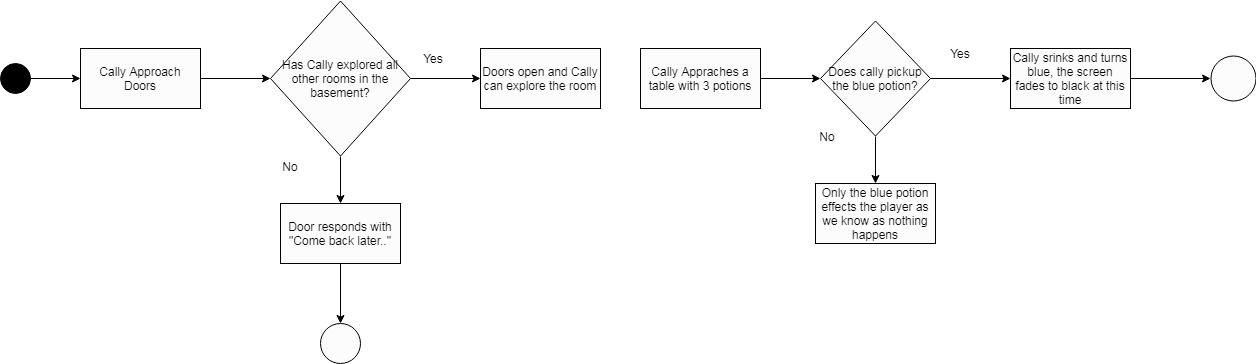

The diagram above was exported from draw.io. Its source (the exported page's mxGraphModel, read from the mxfile embedded in the PNG):
<mxGraphModel dx="1901" dy="575" grid="1" gridSize="10" guides="1" tooltips="1" connect="1" arrows="1" fold="1" page="1" pageScale="1" pageWidth="827" pageHeight="1169" math="0" shadow="0">
  <root>
    <mxCell id="0" />
    <mxCell id="1" parent="0" />
    <mxCell id="f4U5AkAMq0rarsolFY4Q-6" style="edgeStyle=orthogonalEdgeStyle;rounded=0;orthogonalLoop=1;jettySize=auto;html=1;exitX=1;exitY=0.5;exitDx=0;exitDy=0;entryX=0;entryY=0.5;entryDx=0;entryDy=0;" edge="1" parent="1" source="f4U5AkAMq0rarsolFY4Q-1" target="f4U5AkAMq0rarsolFY4Q-4">
      <mxGeometry relative="1" as="geometry" />
    </mxCell>
    <mxCell id="f4U5AkAMq0rarsolFY4Q-1" value="" style="ellipse;whiteSpace=wrap;html=1;aspect=fixed;fillColor=#000000;" vertex="1" parent="1">
      <mxGeometry x="-20" y="140" width="30" height="30" as="geometry" />
    </mxCell>
    <mxCell id="f4U5AkAMq0rarsolFY4Q-7" style="edgeStyle=orthogonalEdgeStyle;rounded=0;orthogonalLoop=1;jettySize=auto;html=1;exitX=1;exitY=0.5;exitDx=0;exitDy=0;" edge="1" parent="1" source="f4U5AkAMq0rarsolFY4Q-4" target="f4U5AkAMq0rarsolFY4Q-5">
      <mxGeometry relative="1" as="geometry" />
    </mxCell>
    <mxCell id="f4U5AkAMq0rarsolFY4Q-4" value="Cally Approach Doors" style="rounded=0;whiteSpace=wrap;html=1;fillColor=#FCFCFC;" vertex="1" parent="1">
      <mxGeometry x="60" y="125" width="120" height="60" as="geometry" />
    </mxCell>
    <mxCell id="f4U5AkAMq0rarsolFY4Q-10" style="edgeStyle=orthogonalEdgeStyle;rounded=0;orthogonalLoop=1;jettySize=auto;html=1;exitX=0.5;exitY=1;exitDx=0;exitDy=0;entryX=0.5;entryY=0;entryDx=0;entryDy=0;" edge="1" parent="1" source="f4U5AkAMq0rarsolFY4Q-5" target="f4U5AkAMq0rarsolFY4Q-9">
      <mxGeometry relative="1" as="geometry" />
    </mxCell>
    <mxCell id="f4U5AkAMq0rarsolFY4Q-15" style="edgeStyle=orthogonalEdgeStyle;rounded=0;orthogonalLoop=1;jettySize=auto;html=1;exitX=1;exitY=0.5;exitDx=0;exitDy=0;entryX=0;entryY=0.5;entryDx=0;entryDy=0;" edge="1" parent="1" source="f4U5AkAMq0rarsolFY4Q-5" target="f4U5AkAMq0rarsolFY4Q-14">
      <mxGeometry relative="1" as="geometry" />
    </mxCell>
    <mxCell id="f4U5AkAMq0rarsolFY4Q-5" value="Has Cally explored all other rooms in the basement?" style="rhombus;whiteSpace=wrap;html=1;fillColor=#FCFCFC;" vertex="1" parent="1">
      <mxGeometry x="250" y="77.5" width="140" height="155" as="geometry" />
    </mxCell>
    <mxCell id="f4U5AkAMq0rarsolFY4Q-8" value="No" style="text;html=1;strokeColor=none;fillColor=none;align=center;verticalAlign=middle;whiteSpace=wrap;rounded=0;" vertex="1" parent="1">
      <mxGeometry x="250" y="233" width="40" height="20" as="geometry" />
    </mxCell>
    <mxCell id="f4U5AkAMq0rarsolFY4Q-12" style="edgeStyle=orthogonalEdgeStyle;rounded=0;orthogonalLoop=1;jettySize=auto;html=1;exitX=0.5;exitY=1;exitDx=0;exitDy=0;entryX=0.5;entryY=0;entryDx=0;entryDy=0;" edge="1" parent="1" source="f4U5AkAMq0rarsolFY4Q-9" target="f4U5AkAMq0rarsolFY4Q-11">
      <mxGeometry relative="1" as="geometry" />
    </mxCell>
    <mxCell id="f4U5AkAMq0rarsolFY4Q-9" value="Door responds with &quot;Come back later..&quot;" style="rounded=0;whiteSpace=wrap;html=1;fillColor=#FCFCFC;" vertex="1" parent="1">
      <mxGeometry x="260" y="280" width="120" height="60" as="geometry" />
    </mxCell>
    <mxCell id="f4U5AkAMq0rarsolFY4Q-11" value="" style="ellipse;whiteSpace=wrap;html=1;aspect=fixed;fillColor=#FCFCFC;" vertex="1" parent="1">
      <mxGeometry x="300" y="400" width="40" height="40" as="geometry" />
    </mxCell>
    <mxCell id="f4U5AkAMq0rarsolFY4Q-13" value="Yes&lt;br&gt;" style="text;html=1;strokeColor=none;fillColor=none;align=center;verticalAlign=middle;whiteSpace=wrap;rounded=0;" vertex="1" parent="1">
      <mxGeometry x="393" y="125" width="40" height="20" as="geometry" />
    </mxCell>
    <mxCell id="f4U5AkAMq0rarsolFY4Q-14" value="Doors open and Cally can explore the room" style="rounded=0;whiteSpace=wrap;html=1;fillColor=#FCFCFC;" vertex="1" parent="1">
      <mxGeometry x="460" y="125" width="120" height="60" as="geometry" />
    </mxCell>
    <mxCell id="f4U5AkAMq0rarsolFY4Q-18" style="edgeStyle=orthogonalEdgeStyle;rounded=0;orthogonalLoop=1;jettySize=auto;html=1;exitX=1;exitY=0.5;exitDx=0;exitDy=0;entryX=0;entryY=0.5;entryDx=0;entryDy=0;" edge="1" parent="1" source="f4U5AkAMq0rarsolFY4Q-16" target="f4U5AkAMq0rarsolFY4Q-17">
      <mxGeometry relative="1" as="geometry" />
    </mxCell>
    <mxCell id="f4U5AkAMq0rarsolFY4Q-16" value="Cally Appraches a table with 3 potions" style="rounded=0;whiteSpace=wrap;html=1;fillColor=#FCFCFC;" vertex="1" parent="1">
      <mxGeometry x="620" y="125" width="120" height="60" as="geometry" />
    </mxCell>
    <mxCell id="f4U5AkAMq0rarsolFY4Q-22" style="edgeStyle=orthogonalEdgeStyle;rounded=0;orthogonalLoop=1;jettySize=auto;html=1;exitX=0.5;exitY=1;exitDx=0;exitDy=0;" edge="1" parent="1" source="f4U5AkAMq0rarsolFY4Q-17" target="f4U5AkAMq0rarsolFY4Q-21">
      <mxGeometry relative="1" as="geometry" />
    </mxCell>
    <mxCell id="f4U5AkAMq0rarsolFY4Q-24" style="edgeStyle=orthogonalEdgeStyle;rounded=0;orthogonalLoop=1;jettySize=auto;html=1;exitX=1;exitY=0.5;exitDx=0;exitDy=0;entryX=0;entryY=0.5;entryDx=0;entryDy=0;" edge="1" parent="1" source="f4U5AkAMq0rarsolFY4Q-17" target="f4U5AkAMq0rarsolFY4Q-23">
      <mxGeometry relative="1" as="geometry" />
    </mxCell>
    <mxCell id="f4U5AkAMq0rarsolFY4Q-17" value="Does cally pickup the blue potion?" style="rhombus;whiteSpace=wrap;html=1;fillColor=#FCFCFC;" vertex="1" parent="1">
      <mxGeometry x="800" y="97.5" width="110" height="115" as="geometry" />
    </mxCell>
    <mxCell id="f4U5AkAMq0rarsolFY4Q-19" value="No" style="text;html=1;strokeColor=none;fillColor=none;align=center;verticalAlign=middle;whiteSpace=wrap;rounded=0;" vertex="1" parent="1">
      <mxGeometry x="787" y="203" width="40" height="20" as="geometry" />
    </mxCell>
    <mxCell id="f4U5AkAMq0rarsolFY4Q-20" value="Yes" style="text;html=1;strokeColor=none;fillColor=none;align=center;verticalAlign=middle;whiteSpace=wrap;rounded=0;" vertex="1" parent="1">
      <mxGeometry x="920" y="120" width="40" height="20" as="geometry" />
    </mxCell>
    <mxCell id="f4U5AkAMq0rarsolFY4Q-21" value="Only the blue potion effects the player as we know as nothing happens" style="rounded=0;whiteSpace=wrap;html=1;fillColor=#FCFCFC;" vertex="1" parent="1">
      <mxGeometry x="795" y="260" width="120" height="60" as="geometry" />
    </mxCell>
    <mxCell id="f4U5AkAMq0rarsolFY4Q-26" style="edgeStyle=orthogonalEdgeStyle;rounded=0;orthogonalLoop=1;jettySize=auto;html=1;exitX=1;exitY=0.5;exitDx=0;exitDy=0;entryX=0;entryY=0.5;entryDx=0;entryDy=0;" edge="1" parent="1" source="f4U5AkAMq0rarsolFY4Q-23" target="f4U5AkAMq0rarsolFY4Q-25">
      <mxGeometry relative="1" as="geometry" />
    </mxCell>
    <mxCell id="f4U5AkAMq0rarsolFY4Q-23" value="Cally srinks and turns blue, the screen fades to black at this time" style="rounded=0;whiteSpace=wrap;html=1;fillColor=#FCFCFC;" vertex="1" parent="1">
      <mxGeometry x="990" y="125" width="120" height="60" as="geometry" />
    </mxCell>
    <mxCell id="f4U5AkAMq0rarsolFY4Q-25" value="" style="ellipse;whiteSpace=wrap;html=1;aspect=fixed;fillColor=#FCFCFC;" vertex="1" parent="1">
      <mxGeometry x="1190" y="132.5" width="45" height="45" as="geometry" />
    </mxCell>
  </root>
</mxGraphModel>